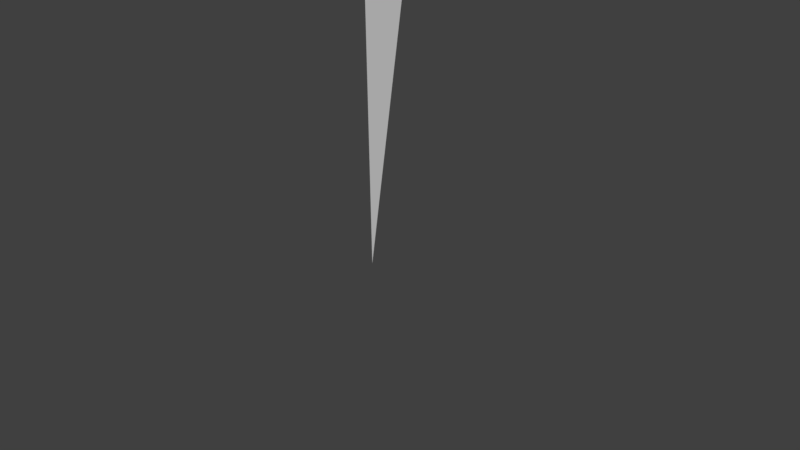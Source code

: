 # Source: LetreroAulas1LOD1.blend  (saved by Blender 2.79.0; exported with 4.5.12 LTS)
import bpy
from mathutils import Matrix  # noqa: F401  (used for matrix-valued properties, if any)

bpy.ops.wm.read_factory_settings(use_empty=True)
scene = bpy.context.scene
scene.name = 'Scene'

# ---- collections
col_collection_1 = bpy.data.collections.new('Collection 1'); scene.collection.children.link(col_collection_1)

# ---- materials (node trees are filled in below, after node groups)
mat_material = bpy.data.materials.new('Material')
mat_material.alpha_threshold = 0.0
mat_material.use_transparent_shadow = False
mat_material.roughness = 0.5
mat_material.line_color = (0.0, 0.0, 0.0, 1.0)

# ---- material node trees

# ---- world
world_world = bpy.data.worlds.new('World'); scene.world = world_world
world_world.color = (0.05088, 0.05088, 0.05088)
world_world.use_sun_shadow = False
world_world.sun_shadow_jitter_overblur = 0.0
world_world.cycles.sampling_method = 'MANUAL'

# ---- cameras
cam_camera = bpy.data.cameras.new('Camera')
cam_camera.clip_end = 100.0
cam_camera.lens = 35.0
cam_camera.sensor_width = 32.0
cam_camera.sensor_height = 18.0
cam_camera.ortho_scale = 7.314
cam_camera.dof.focus_distance = 0.0
cam_camera.dof.aperture_fstop = 128.0

# ---- meshes
me_cube = bpy.data.meshes.new('Cube')
me_cube.from_pydata([(0.1618, 0.1618, -0.1618), (0.1618, -0.1618, -0.1618), (-0.1618, -0.1618, -0.1618), (-0.1618, 0.1618, -0.1618), (0.06367, 0.06367, 7.045), (0.06367, -0.06367, 7.045), (-0.06367, -0.06367, 7.045), (-0.06367, 0.06367, 7.045), (0.01281, 0.1618, 7.005), (0.1618, -0.1618, 7.005), (-0.01281, 0.1618, 7.005), (-0.1618, -0.1618, 7.005), (0.06367, 0.06367, 7.308), (0.06367, -0.06367, 7.308), (-0.06367, 0.06367, 7.308), (-0.06367, -0.06367, 7.308), (0.3844, 0.003853, 7.362), (0.3844, -0.003853, 7.362), (-0.3844, 0.003853, 7.362), (-0.3844, -0.003853, 7.362), (0.3844, 0.003853, 8.181), (0.3844, -0.003853, 8.181), (-0.3844, 0.003853, 8.181), (-0.3844, -0.003853, 8.181), (0.01281, 0.1618, 4.843), (0.1618, -0.1618, 4.843), (-0.1618, -0.1618, 4.843), (-0.01281, 0.1618, 4.843), (0.01281, 1.648, 4.843), (0.01281, 1.648, 7.005), (-0.01281, 1.648, 4.843), (-0.01281, 1.648, 7.005)], [], [(0, 1, 2, 3), (7, 6, 15, 14), (24, 8, 9, 25), (25, 9, 11, 26), (26, 11, 10, 27), (24, 0, 3, 27), (4, 5, 9, 8), (7, 4, 8, 10), (5, 6, 11, 9), (6, 7, 10, 11), (15, 13, 17, 19), (4, 7, 14, 12), (6, 5, 13, 15), (5, 4, 12, 13), (17, 16, 20, 21), (13, 12, 16, 17), (14, 15, 19, 18), (12, 14, 18, 16), (20, 22, 23, 21), (18, 19, 23, 22), (16, 18, 22, 20), (19, 17, 21, 23), (24, 27, 30, 28), (2, 26, 27, 3), (1, 25, 26, 2), (0, 24, 25, 1), (29, 28, 30, 31), (8, 24, 28, 29), (10, 8, 29, 31), (27, 10, 31, 30)])
_uv = me_cube.uv_layers.new(name='UVMap')
_uv.uv.foreach_set('vector', [0.03597, 0.231, 0.02518, 0.231, 0.02518, 0.2202, 0.03597, 0.2202, 0.03597, 0.231, 0.02518, 0.231, 0.02518, 0.2202, 0.03597, 0.2202, 0.03597, 0.231, 0.02518, 0.231, 0.02518, 0.2202, 0.03597, 0.2202, 0.03597, 0.231, 0.02518, 0.231, 0.02518, 0.2202, 0.03597, 0.2202, 0.03597, 0.231, 0.02518, 0.231, 0.02518, 0.2202, 0.03597, 0.2202, 0.02964, 0.2216, 0.03315, 0.2216, 0.03315, 0.2251, 0.02964, 0.2251, 0.03597, 0.231, 0.02518, 0.231, 0.02518, 0.2202, 0.03597, 0.2202, 0.03597, 0.231, 0.02518, 0.231, 0.02518, 0.2202, 0.03597, 0.2202, 0.03597, 0.231, 0.02518, 0.231, 0.02518, 0.2202, 0.03597, 0.2202, 0.03597, 0.231, 0.02518, 0.231, 0.02518, 0.2202, 0.03597, 0.2202, 0.03597, 0.231, 0.02518, 0.231, 0.02518, 0.2202, 0.03597, 0.2202, 0.03597, 0.231, 0.02518, 0.231, 0.02518, 0.2202, 0.03597, 0.2202, 0.03597, 0.231, 0.02518, 0.231, 0.02518, 0.2202, 0.03597, 0.2202, 0.03597, 0.231, 0.02518, 0.231, 0.02518, 0.2202, 0.03597, 0.2202, 0.0, 0.0, 1.0, 0.0, 1.0, 1.0, 0.0, 1.0, 0.03597, 0.231, 0.02518, 0.231, 0.02518, 0.2202, 0.03597, 0.2202, 0.03597, 0.231, 0.02518, 0.231, 0.02518, 0.2202, 0.03597, 0.2202, 0.03597, 0.231, 0.02518, 0.231, 0.02518, 0.2202, 0.03597, 0.2202, 0.0, 0.0, 1.0, 0.0, 1.0, 1.0, 0.0, 1.0, 0.0, 0.0, 1.0, 0.0, 1.0, 1.0, 0.0, 1.0, 0.6631, 0.3894, 0.9308, 0.3894, 0.9327, 0.6473, 0.6651, 0.6473, 0.6607, 0.3874, 0.9299, 0.3874, 0.9299, 0.6395, 0.6607, 0.6395, 0.0, 0.0, 1.0, 0.0, 1.0, 1.0, 0.0, 1.0, 0.03597, 0.231, 0.02518, 0.231, 0.02518, 0.2202, 0.03597, 0.2202, 0.03597, 0.231, 0.02518, 0.231, 0.02518, 0.2202, 0.03597, 0.2202, 0.03597, 0.231, 0.02518, 0.231, 0.02518, 0.2202, 0.03597, 0.2202, 0.0, 0.0, 1.0, 0.0, 1.0, 1.0, 0.0, 1.0, 0.06701, 0.9811, 0.06916, 0.06012, 0.6199, 0.09498, 0.6333, 0.9411, 0.0, 0.0, 1.0, 0.0, 1.0, 1.0, 0.0, 1.0, 0.0596, 0.06526, 0.07012, 0.9744, 0.6182, 0.938, 0.6053, 0.09528])
me_cube.materials.append(mat_material)
me_cube.use_remesh_preserve_volume = False
me_cube.use_remesh_preserve_attributes = False
me_cube.use_mirror_vertex_groups = False
me_cube.update()

# ---- objects
ob_cube = bpy.data.objects.new('Cube', me_cube)
ob_camera = bpy.data.objects.new('Camera', cam_camera)

# ---- transforms, parenting, visibility, modifiers, constraints
ob_cube.location = (0.0, 0.0, 0.0)
ob_cube.lock_rotations_4d = False
ob_cube.empty_display_type = 'ARROWS'
ob_cube.lineart.crease_threshold = 0.0
_m = ob_cube.modifiers.new('Decimate', 'DECIMATE')
_m.ratio = 0.1
ob_camera.location = (7.481, -6.508, 5.344)
ob_camera.rotation_euler = (1.109, 0.0, 0.8149)
ob_camera.lock_rotations_4d = False
ob_camera.empty_display_type = 'ARROWS'
ob_camera.color = (0.0, 0.0, 0.0, 0.0)
ob_camera.display_type = 'WIRE'
ob_camera.lineart.crease_threshold = 0.0

# ---- collection membership
col_collection_1.objects.link(ob_cube)
col_collection_1.objects.link(ob_camera)

# ---- scene / render settings (as saved in the file)
scene.camera = ob_camera
scene.frame_start = 1; scene.frame_end = 250; scene.frame_set(1)
scene.render.engine = 'BLENDER_EEVEE_NEXT'
scene.render.resolution_percentage = 50
scene.render.dither_intensity = 0.0
scene.cycles.use_denoising = False
scene.cycles.samples = 128
scene.cycles.sampling_pattern = 'TABULATED_SOBOL'
scene.cycles.use_adaptive_sampling = False
scene.cycles.use_light_tree = False
scene.cycles.blur_glossy = 0.0
scene.cycles.sample_clamp_indirect = 0.0
scene.view_settings.view_transform = 'Standard'
bpy.context.view_layer.update()

# ---- added for rendering (the .blend has no usable light): sun
light_auto_sun = bpy.data.lights.new('AutoSun', 'SUN')
light_auto_sun.energy = 3.0
light_auto_sun.angle = 0.0523599
ob_auto_sun = bpy.data.objects.new('AutoSun', light_auto_sun)
scene.collection.objects.link(ob_auto_sun)
ob_auto_sun.rotation_euler = (0.872665, 0.174533, 0.523599)
bpy.context.view_layer.update()
